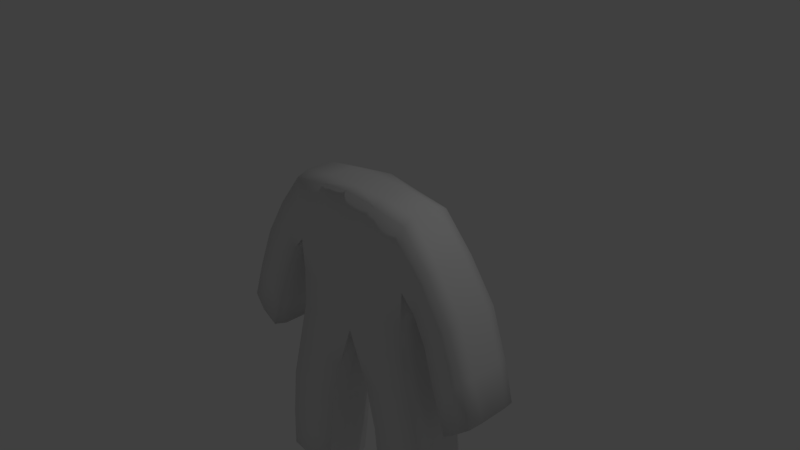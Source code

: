 # Source: fel.blend  (saved by Blender 2.78.0; exported with 4.5.12 LTS)
import bpy
from mathutils import Matrix  # noqa: F401  (used for matrix-valued properties, if any)

bpy.ops.wm.read_factory_settings(use_empty=True)
scene = bpy.context.scene
scene.name = 'Scene'

# ---- collections
col_collection_1 = bpy.data.collections.new('Collection 1'); scene.collection.children.link(col_collection_1)

# ---- materials (node trees are filled in below, after node groups)
mat_material = bpy.data.materials.new('Material')
mat_material.alpha_threshold = 0.0
mat_material.use_transparent_shadow = False
mat_material.roughness = 0.5
mat_material.line_color = (0.0, 0.0, 0.0, 1.0)

# ---- material node trees

# ---- world
world_world = bpy.data.worlds.new('World'); scene.world = world_world
world_world.color = (0.05088, 0.05088, 0.05088)
world_world.use_sun_shadow = False
world_world.sun_shadow_jitter_overblur = 0.0
world_world.cycles.sampling_method = 'MANUAL'

# ---- cameras
cam_camera = bpy.data.cameras.new('Camera')
cam_camera.clip_end = 100.0
cam_camera.lens = 35.0
cam_camera.sensor_width = 32.0
cam_camera.sensor_height = 18.0
cam_camera.ortho_scale = 7.314
cam_camera.dof.focus_distance = 0.0
cam_camera.dof.aperture_fstop = 128.0

# ---- lights
light_lamp = bpy.data.lights.new('Lamp', 'POINT')
light_lamp.transmission_factor = 0.0
light_lamp.cutoff_distance = 30.0
light_lamp.energy = 100.0
light_lamp.shadow_buffer_clip_start = 1.001
light_lamp.shadow_soft_size = 0.1
light_lamp.shadow_maximum_resolution = 0.006
light_lamp.use_absolute_resolution = True

# ---- meshes
me_cube = bpy.data.meshes.new('Cube')
me_cube.from_pydata([(-0.962, -0.3378, -1.023), (-0.962, 0.3695, -1.023), (-0.9866, -0.3366, 0.8653), (-0.9866, 0.3754, 0.8653), (-1.024, 0.01586, -1.023), (-0.9645, -0.3416, -0.02859), (-0.9645, 0.3789, -0.02859), (-0.9866, 0.01937, 0.9278), (-1.018, 0.01937, -0.09824), (-1.313, -0.3378, -2.378), (-1.313, 0.3695, -2.378), (-0.4381, 0.3695, -2.378), (-0.4381, -0.3378, -2.378), (-1.376, 0.01586, -2.378), (-0.3756, 0.01586, -2.378), (-1.431, -0.3299, -3.77), (-1.431, 0.3616, -3.77), (-1.455, 0.01586, -3.802), (-1.33, 0.452, -0.5908), (-0.5979, 0.3616, -3.77), (-0.5979, -0.3299, -3.77), (-0.5799, 0.01586, -3.802), (-1.733, -0.3218, -0.1895), (-1.733, 0.452, -0.1895), (-1.33, -0.3218, -0.5908), (-1.764, 0.06511, -0.1634), (-1.299, 0.06511, -0.6169), (-1.692, 0.02055, -1.758), (-2.188, 0.02055, -1.34), (-1.733, 0.4012, -1.723), (-1.733, -0.3601, -1.723), (-2.147, 0.4012, -1.375), (-2.147, -0.3601, -1.375), (-0.5245, 0.3931, -1.023), (-0.5245, -0.3614, -1.023), (-1.024, 0.2045, -1.023), (-0.9711, -0.3602, 0.446), (-0.9711, 0.399, 0.446), (-0.5, 0.3695, 0.9375), (-0.5, -0.3378, 0.9375), (-0.9866, 0.2092, 0.9278), (-1.024, -0.1728, -1.023), (-0.9375, -0.3378, -0.5), (-0.9375, 0.3695, -0.5), (-0.9866, -0.1704, 0.9278), (-0.5, 0.3931, 0.0), (-1.018, 0.2092, -0.09824), (-1.018, -0.1704, -0.09824), (-1.0, 0.01586, -0.5), (-0.5, -0.3614, 0.0), (-0.5, 0.01586, 1.0), (-0.2583, -0.3378, -1.684), (-0.8756, 0.3931, -2.378), (-0.8756, -0.3614, -2.378), (-1.376, 0.2045, -2.378), (-1.376, -0.1728, -2.378), (-1.396, -0.3378, -3.133), (-0.3756, 0.2045, -2.378), (-0.3756, -0.1728, -2.378), (-0.1958, 0.01586, -1.684), (-1.133, -0.3378, -1.684), (-1.196, 0.01586, -1.684), (-0.2583, 0.3695, -1.684), (-1.133, 0.3695, -1.684), (-1.455, 0.2045, -3.802), (-1.455, -0.1728, -3.802), (-1.396, 0.3695, -3.133), (-1.459, 0.01586, -3.133), (-1.509, 0.044, -1.219), (-0.5799, 0.2045, -3.802), (-0.5799, -0.1728, -3.802), (-1.377, -0.3275, 0.3783), (-1.145, 0.044, -0.2859), (-1.16, -0.3275, -0.2416), (-1.393, 0.044, 0.4226), (-1.377, 0.4155, 0.3783), (-1.531, -0.3477, -0.3902), (-1.764, 0.2715, -0.1634), (-1.764, -0.1413, -0.1634), (-1.299, -0.1413, -0.6169), (-1.54, -0.3453, -1.192), (-2.005, 0.044, -0.8015), (-1.692, 0.2282, -1.758), (-2.188, -0.1871, -1.34), (-1.692, -0.1871, -1.758), (-1.94, 0.4358, -1.549), (-2.188, 0.2282, -1.34), (-1.94, -0.3947, -1.549), (-1.974, 0.4333, -0.8276), (-1.974, -0.3453, -0.8276), (-1.017, 0.3695, -3.802), (-1.017, -0.3378, -3.802), (-0.5212, -0.3378, -3.133), (-0.4587, 0.01586, -3.133), (-0.5212, 0.3695, -3.133), (-1.299, 0.2715, -0.6169), (-1.531, 0.478, -0.3902), (-1.026, 0.01586, -3.897), (-1.16, 0.4155, -0.2416), (-1.54, 0.4333, -1.192), (-2.005, -0.1636, -0.8015), (-2.005, 0.2516, -0.8015), (-1.509, 0.2516, -1.219), (-1.509, -0.1636, -1.219), (-1.757, 0.4592, -1.01), (-1.393, 0.2421, 0.4226), (-1.145, -0.1541, -0.2859), (-1.269, -0.3522, 0.06836), (-1.145, 0.2421, -0.2859), (-1.026, 0.2045, -3.897), (-1.026, -0.1728, -3.897), (-1.269, 0.4402, 0.06836), (-1.393, -0.1541, 0.4226), (-1.459, -0.1728, -3.133), (-0.4587, 0.2045, -3.133), (-0.9587, 0.3931, -3.133), (-1.459, 0.2045, -3.133), (-1.757, -0.3712, -1.01), (-0.6958, 0.3931, -1.684), (-1.196, 0.2045, -1.684), (-0.1958, 0.2045, -1.684), (-1.196, -0.1728, -1.684), (-0.9587, -0.3614, -3.133), (-0.4587, -0.1728, -3.133), (-0.1958, -0.1728, -1.684), (-0.5, 0.2045, 1.0), (-0.5, -0.3614, -0.5), (-1.0, -0.1728, -0.5), (-1.0, 0.2045, -0.5), (-0.5, 0.3931, 0.5), (-0.5, 0.3931, -0.5), (-0.5, -0.3614, 0.5), (-0.5, -0.1728, 1.0), (-0.6958, -0.3614, -1.684), (0.962, -0.3378, -1.023), (0.962, 0.3695, -1.023), (0.9866, -0.3366, 0.8653), (0.9866, 0.3754, 0.8653), (0.0, 0.3931, -1.0), (0.0, -0.3614, -1.0), (1.024, 0.01586, -1.023), (0.9645, -0.3416, -0.02859), (0.9645, 0.3789, -0.02859), (0.0, 0.3931, 1.0), (0.0, -0.3614, 1.0), (0.9866, 0.01937, 0.9278), (0.0, 0.3931, 0.0), (1.018, 0.01937, -0.09824), (0.0, -0.3614, 0.0), (0.0, 0.01586, 1.0), (0.0, 0.01586, -1.0), (1.313, -0.3378, -2.378), (1.313, 0.3695, -2.378), (0.4381, 0.3695, -2.378), (0.4381, -0.3378, -2.378), (1.376, 0.01586, -2.378), (0.3756, 0.01586, -2.378), (1.431, -0.3299, -3.77), (1.431, 0.3616, -3.77), (1.455, 0.01586, -3.802), (1.33, 0.452, -0.5908), (0.5979, 0.3616, -3.77), (0.5979, -0.3299, -3.77), (0.5799, 0.01586, -3.802), (1.733, -0.3218, -0.1895), (1.733, 0.452, -0.1895), (1.33, -0.3218, -0.5908), (1.764, 0.06511, -0.1634), (1.299, 0.06511, -0.6169), (1.692, 0.02055, -1.758), (2.188, 0.02055, -1.34), (1.733, 0.4012, -1.723), (1.733, -0.3601, -1.723), (2.147, 0.4012, -1.375), (2.147, -0.3601, -1.375), (0.5245, 0.3931, -1.023), (0.5245, -0.3614, -1.023), (1.024, 0.2045, -1.023), (0.9711, -0.3602, 0.446), (0.9711, 0.399, 0.446), (0.5, 0.3695, 0.9375), (0.5, -0.3378, 0.9375), (0.9866, 0.2092, 0.9278), (1.024, -0.1728, -1.023), (0.9375, -0.3378, -0.5), (0.9375, 0.3695, -0.5), (0.9866, -0.1704, 0.9278), (0.5, 0.3931, 0.0), (0.0, 0.3931, 0.5), (0.0, 0.3931, -0.5), (1.018, 0.2092, -0.09824), (1.018, -0.1704, -0.09824), (1.0, 0.01586, -0.5), (0.5, -0.3614, 0.0), (0.0, -0.3614, -0.5), (0.0, -0.3614, 0.5), (0.0, -0.1728, 1.0), (0.0, 0.2045, 1.0), (0.5, 0.01586, 1.0), (0.2583, -0.3378, -1.684), (0.0, 0.2045, -1.0), (0.0, -0.1728, -1.0), (0.8756, 0.3931, -2.378), (0.8756, -0.3614, -2.378), (1.376, 0.2045, -2.378), (1.376, -0.1728, -2.378), (1.396, -0.3378, -3.133), (0.3756, 0.2045, -2.378), (0.3756, -0.1728, -2.378), (0.1958, 0.01586, -1.684), (1.133, -0.3378, -1.684), (1.196, 0.01586, -1.684), (0.2583, 0.3695, -1.684), (1.133, 0.3695, -1.684), (1.455, 0.2045, -3.802), (1.455, -0.1728, -3.802), (1.396, 0.3695, -3.133), (1.459, 0.01586, -3.133), (1.509, 0.044, -1.219), (0.5799, 0.2045, -3.802), (0.5799, -0.1728, -3.802), (1.377, -0.3275, 0.3783), (1.145, 0.044, -0.2859), (1.16, -0.3275, -0.2416), (1.393, 0.044, 0.4226), (1.377, 0.4155, 0.3783), (1.531, -0.3477, -0.3902), (1.764, 0.2715, -0.1634), (1.764, -0.1413, -0.1634), (1.299, -0.1413, -0.6169), (1.54, -0.3453, -1.192), (2.005, 0.044, -0.8015), (1.692, 0.2282, -1.758), (2.188, -0.1871, -1.34), (1.692, -0.1871, -1.758), (1.94, 0.4358, -1.549), (2.188, 0.2282, -1.34), (1.94, -0.3947, -1.549), (1.974, 0.4333, -0.8276), (1.974, -0.3453, -0.8276), (1.017, 0.3695, -3.802), (1.017, -0.3378, -3.802), (0.5212, -0.3378, -3.133), (0.4587, 0.01586, -3.133), (0.5212, 0.3695, -3.133), (1.299, 0.2715, -0.6169), (1.531, 0.478, -0.3902), (1.026, 0.01586, -3.897), (1.16, 0.4155, -0.2416), (1.54, 0.4333, -1.192), (2.005, -0.1636, -0.8015), (2.005, 0.2516, -0.8015), (1.509, 0.2516, -1.219), (1.509, -0.1636, -1.219), (1.757, 0.4592, -1.01), (1.393, 0.2421, 0.4226), (1.145, -0.1541, -0.2859), (1.269, -0.3522, 0.06836), (1.145, 0.2421, -0.2859), (1.026, 0.2045, -3.897), (1.026, -0.1728, -3.897), (1.269, 0.4402, 0.06836), (1.393, -0.1541, 0.4226), (1.459, -0.1728, -3.133), (0.4587, 0.2045, -3.133), (0.9587, 0.3931, -3.133), (1.459, 0.2045, -3.133), (1.757, -0.3712, -1.01), (0.6958, 0.3931, -1.684), (1.196, 0.2045, -1.684), (0.1958, 0.2045, -1.684), (1.196, -0.1728, -1.684), (0.9587, -0.3614, -3.133), (0.4587, -0.1728, -3.133), (0.1958, -0.1728, -1.684), (0.5, 0.2045, 1.0), (0.5, -0.3614, -0.5), (1.0, -0.1728, -0.5), (1.0, 0.2045, -0.5), (0.5, 0.3931, 0.5), (0.5, 0.3931, -0.5), (0.5, -0.3614, 0.5), (0.5, -0.1728, 1.0), (0.6958, -0.3614, -1.684)], [], [(133, 60, 9, 53), (132, 44, 2, 39), (131, 39, 2, 36), (130, 33, 1, 43), (129, 45, 6, 37), (128, 46, 6, 43), (127, 47, 8, 48), (126, 49, 5, 42), (125, 40, 7, 50), (124, 51, 12, 58), (123, 92, 20, 70), (122, 56, 15, 91), (121, 61, 13, 55), (120, 59, 14, 57), (119, 63, 10, 54), (118, 62, 11, 52), (117, 89, 32, 87), (116, 66, 16, 64), (115, 94, 19, 90), (114, 93, 21, 69), (113, 67, 17, 65), (112, 74, 25, 78), (111, 98, 18, 96), (110, 91, 15, 65), (109, 97, 17, 64), (108, 72, 26, 95), (107, 71, 22, 76), (106, 73, 24, 79), (105, 75, 23, 77), (104, 99, 29, 85), (103, 80, 30, 84), (102, 68, 27, 82), (101, 88, 31, 86), (100, 81, 28, 83), (89, 100, 83, 32), (22, 78, 100, 89), (78, 25, 81, 100), (81, 101, 86, 28), (25, 77, 101, 81), (77, 23, 88, 101), (99, 102, 82, 29), (18, 95, 102, 99), (95, 26, 68, 102), (68, 103, 84, 27), (26, 79, 103, 68), (79, 24, 80, 103), (88, 104, 85, 31), (23, 96, 104, 88), (96, 18, 99, 104), (74, 105, 77, 25), (7, 40, 105, 74), (40, 3, 75, 105), (72, 106, 79, 26), (8, 47, 106, 72), (47, 5, 73, 106), (73, 107, 76, 24), (5, 36, 107, 73), (36, 2, 71, 107), (98, 108, 95, 18), (6, 46, 108, 98), (46, 8, 72, 108), (90, 109, 64, 16), (19, 69, 109, 90), (69, 21, 97, 109), (97, 110, 65, 17), (21, 70, 110, 97), (70, 20, 91, 110), (75, 111, 96, 23), (3, 37, 111, 75), (37, 6, 98, 111), (71, 112, 78, 22), (2, 44, 112, 71), (44, 7, 74, 112), (56, 113, 65, 15), (9, 55, 113, 56), (55, 13, 67, 113), (94, 114, 69, 19), (11, 57, 114, 94), (57, 14, 93, 114), (66, 115, 90, 16), (10, 52, 115, 66), (52, 11, 94, 115), (67, 116, 64, 17), (13, 54, 116, 67), (54, 10, 66, 116), (80, 117, 87, 30), (24, 76, 117, 80), (76, 22, 89, 117), (63, 118, 52, 10), (1, 33, 118, 63), (33, 138, 62, 118), (61, 119, 54, 13), (4, 35, 119, 61), (35, 1, 63, 119), (62, 120, 57, 11), (138, 200, 120, 62), (200, 150, 59, 120), (60, 121, 55, 9), (0, 41, 121, 60), (41, 4, 61, 121), (92, 122, 91, 20), (12, 53, 122, 92), (53, 9, 56, 122), (93, 123, 70, 21), (14, 58, 123, 93), (58, 12, 92, 123), (59, 124, 58, 14), (150, 201, 124, 59), (201, 139, 51, 124), (197, 125, 50, 149), (143, 38, 125, 197), (38, 3, 40, 125), (34, 126, 42, 0), (139, 194, 126, 34), (194, 148, 49, 126), (41, 127, 48, 4), (0, 42, 127, 41), (42, 5, 47, 127), (35, 128, 43, 1), (4, 48, 128, 35), (48, 8, 46, 128), (38, 129, 37, 3), (143, 188, 129, 38), (188, 146, 45, 129), (45, 130, 43, 6), (146, 189, 130, 45), (189, 138, 33, 130), (49, 131, 36, 5), (148, 195, 131, 49), (195, 144, 39, 131), (196, 132, 39, 144), (149, 50, 132, 196), (50, 7, 44, 132), (51, 133, 53, 12), (139, 34, 133, 51), (34, 0, 60, 133), (283, 203, 151, 210), (282, 181, 136, 186), (281, 178, 136, 181), (280, 185, 135, 175), (279, 179, 142, 187), (278, 185, 142, 190), (277, 192, 147, 191), (276, 184, 141, 193), (275, 198, 145, 182), (274, 208, 154, 199), (273, 220, 162, 242), (272, 241, 157, 206), (271, 205, 155, 211), (270, 207, 156, 209), (269, 204, 152, 213), (268, 202, 153, 212), (267, 237, 174, 239), (266, 214, 158, 216), (265, 240, 161, 244), (264, 219, 163, 243), (263, 215, 159, 217), (262, 228, 167, 224), (261, 246, 160, 248), (260, 215, 157, 241), (259, 214, 159, 247), (258, 245, 168, 222), (257, 226, 164, 221), (256, 229, 166, 223), (255, 227, 165, 225), (254, 235, 171, 249), (253, 234, 172, 230), (252, 232, 169, 218), (251, 236, 173, 238), (250, 233, 170, 231), (239, 174, 233, 250), (164, 239, 250, 228), (228, 250, 231, 167), (231, 170, 236, 251), (167, 231, 251, 227), (227, 251, 238, 165), (249, 171, 232, 252), (160, 249, 252, 245), (245, 252, 218, 168), (218, 169, 234, 253), (168, 218, 253, 229), (229, 253, 230, 166), (238, 173, 235, 254), (165, 238, 254, 246), (246, 254, 249, 160), (224, 167, 227, 255), (145, 224, 255, 182), (182, 255, 225, 137), (222, 168, 229, 256), (147, 222, 256, 191), (191, 256, 223, 141), (223, 166, 226, 257), (141, 223, 257, 178), (178, 257, 221, 136), (248, 160, 245, 258), (142, 248, 258, 190), (190, 258, 222, 147), (240, 158, 214, 259), (161, 240, 259, 219), (219, 259, 247, 163), (247, 159, 215, 260), (163, 247, 260, 220), (220, 260, 241, 162), (225, 165, 246, 261), (137, 225, 261, 179), (179, 261, 248, 142), (221, 164, 228, 262), (136, 221, 262, 186), (186, 262, 224, 145), (206, 157, 215, 263), (151, 206, 263, 205), (205, 263, 217, 155), (244, 161, 219, 264), (153, 244, 264, 207), (207, 264, 243, 156), (216, 158, 240, 265), (152, 216, 265, 202), (202, 265, 244, 153), (217, 159, 214, 266), (155, 217, 266, 204), (204, 266, 216, 152), (230, 172, 237, 267), (166, 230, 267, 226), (226, 267, 239, 164), (213, 152, 202, 268), (135, 213, 268, 175), (175, 268, 212, 138), (211, 155, 204, 269), (140, 211, 269, 177), (177, 269, 213, 135), (212, 153, 207, 270), (138, 212, 270, 200), (200, 270, 209, 150), (210, 151, 205, 271), (134, 210, 271, 183), (183, 271, 211, 140), (242, 162, 241, 272), (154, 242, 272, 203), (203, 272, 206, 151), (243, 163, 220, 273), (156, 243, 273, 208), (208, 273, 242, 154), (209, 156, 208, 274), (150, 209, 274, 201), (201, 274, 199, 139), (197, 149, 198, 275), (143, 197, 275, 180), (180, 275, 182, 137), (176, 134, 184, 276), (139, 176, 276, 194), (194, 276, 193, 148), (183, 140, 192, 277), (134, 183, 277, 184), (184, 277, 191, 141), (177, 135, 185, 278), (140, 177, 278, 192), (192, 278, 190, 147), (180, 137, 179, 279), (143, 180, 279, 188), (188, 279, 187, 146), (187, 142, 185, 280), (146, 187, 280, 189), (189, 280, 175, 138), (193, 141, 178, 281), (148, 193, 281, 195), (195, 281, 181, 144), (196, 144, 181, 282), (149, 196, 282, 198), (198, 282, 186, 145), (199, 154, 203, 283), (139, 199, 283, 176), (176, 283, 210, 134), (29, 82, 27, 84, 30, 87, 32, 83, 28, 86, 31, 85), (171, 235, 173, 236, 170, 233, 174, 237, 172, 234, 169, 232)])
me_cube.polygons.foreach_set('use_smooth', [1, 1, 1, 1, 1, 1, 1, 1, 1, 0, 0, 1, 1, 0, 1, 1, 1, 1, 1, 0, 1, 1, 1, 1, 1, 1, 1, 1, 1, 1, 1, 1, 1, 1, 1, 1, 1, 1, 1, 1, 1, 1, 1, 1, 1, 1, 1, 1, 1, 1, 1, 1, 1, 1, 1, 1, 1, 1, 1, 1, 1, 1, 1, 1, 1, 1, 1, 1, 1, 1, 1, 1, 1, 1, 1, 1, 0, 0, 0, 1, 1, 1, 1, 1, 1, 1, 1, 1, 1, 1, 1, 1, 1, 1, 0, 0, 0, 1, 1, 1, 1, 1, 1, 0, 0, 0, 0, 0, 0, 1, 1, 1, 1, 1, 1, 1, 1, 1, 1, 1, 1, 1, 1, 1, 1, 1, 1, 1, 1, 1, 1, 1, 1, 1, 1, 1, 1, 1, 1, 1, 1, 1, 1, 1, 1, 0, 0, 1, 1, 0, 1, 1, 1, 1, 1, 0, 1, 1, 1, 1, 1, 1, 1, 1, 1, 1, 1, 1, 1, 1, 1, 1, 1, 1, 1, 1, 1, 1, 1, 1, 1, 1, 1, 1, 1, 1, 1, 1, 1, 1, 1, 1, 1, 1, 1, 1, 1, 1, 1, 1, 1, 1, 1, 1, 1, 1, 1, 1, 1, 1, 1, 1, 0, 0, 0, 1, 1, 1, 1, 1, 1, 1, 1, 1, 1, 1, 1, 1, 1, 1, 0, 0, 0, 1, 1, 1, 1, 1, 1, 0, 0, 0, 0, 0, 0, 1, 1, 1, 1, 1, 1, 1, 1, 1, 1, 1, 1, 1, 1, 1, 1, 1, 1, 1, 1, 1, 1, 1, 1, 1, 1, 1, 1, 1])
me_cube.materials.append(mat_material)
me_cube.use_remesh_preserve_volume = False
me_cube.use_remesh_preserve_attributes = False
me_cube.use_mirror_vertex_groups = False
me_cube.update()
arm_armature = bpy.data.armatures.new('Armature')  # bones are not reproduced

# ---- objects
ob_armature = bpy.data.objects.new('Armature', arm_armature)
ob_cube = bpy.data.objects.new('Cube', me_cube)
ob_lamp = bpy.data.objects.new('Lamp', light_lamp)
ob_camera = bpy.data.objects.new('Camera', cam_camera)

# ---- transforms, parenting, visibility, modifiers, constraints
ob_armature.location = (0.04514, 0.0, -0.1481)
ob_armature.show_in_front = True
ob_armature.lineart.crease_threshold = 0.0
ob_cube.parent = ob_armature
ob_cube.matrix_parent_inverse = Matrix(((1.0, 0.0, 0.0, -0.04514), (0.0, 1.0, 0.0, 0.0), (0.0, 0.0, 1.0, 0.1481), (0.0, 0.0, 0.0, 1.0)))
ob_cube.location = (0.0, 0.0, 0.0)
ob_cube.lock_rotations_4d = False
ob_cube.empty_display_type = 'ARROWS'
ob_cube.lineart.crease_threshold = 0.0
_vg = ob_cube.vertex_groups.new(name='Bone')
for _i, _w in zip([38, 39, 50, 125, 132, 143, 144, 149, 180, 181, 196, 197, 198, 275, 282], [0.006328, 0.008126, 0.03994, 0.05054, 0.0474, 0.06001, 0.05795, 0.972, 0.005788, 0.007593, 0.201, 0.2041, 0.02504, 0.04873, 0.04499]): _vg.add([_i], _w, 'REPLACE')
_vg = ob_cube.vertex_groups.new(name='Bone.001')
for _i, _w in zip([2, 3, 5, 6, 7, 8, 18, 22, 23, 36, 37, 38, 39, 40, 42, 43, 44, 45, 46, 49, 50, 71, 73, 74, 75, 77, 95, 96, 98, 105, 107, 108, 111, 112, 125, 126, 128, 129, 130, 131, 132, 136, 137, 143, 144, 146, 148, 178, 179, 180, 181, 182, 186, 187, 188, 189, 193, 194, 195, 196, 197, 275, 279, 281, 282], [0.6099, 0.5982, 0.08346, 0.1237, 0.9511, 0.002823, 0.002812, 0.009646, 0.03909, 0.2794, 0.3177, 0.6691, 0.6659, 0.7703, 0.004621, 0.04011, 0.7779, 0.1579, 0.1738, 0.1422, 0.9409, 0.1448, 0.03948, 0.009912, 0.1654, 0.02576, 0.00986, 0.01391, 0.05549, 0.1549, 0.08861, 0.08389, 0.09475, 0.1233, 0.8091, 0.03287, 0.04432, 0.4687, 0.04938, 0.4592, 0.8124, 0.05522, 0.05261, 0.503, 0.5025, 0.09351, 0.08857, 0.02968, 0.02765, 0.162, 0.1624, 0.02091, 0.01975, 0.04713, 0.2329, 0.006298, 0.04371, 0.001554, 0.228, 0.5508, 0.542, 0.1315, 0.09924, 0.1002, 0.1315]): _vg.add([_i], _w, 'REPLACE')
_vg = ob_cube.vertex_groups.new(name='Bone.002')
for _i, _w in zip([0, 1, 2, 3, 5, 6, 7, 8, 18, 22, 23, 24, 25, 26, 29, 30, 31, 32, 34, 35, 36, 37, 38, 39, 40, 41, 42, 43, 44, 45, 46, 47, 48, 49, 71, 72, 73, 74, 75, 76, 77, 78, 79, 80, 82, 85, 87, 88, 89, 95, 96, 98, 99, 100, 101, 102, 103, 104, 105, 106, 107, 108, 111, 112, 117, 125, 126, 127, 128, 129, 130, 131, 132, 143, 144, 146, 148, 188, 195], [0.02603, 0.01052, 0.2251, 0.2333, 0.4372, 0.385, 0.02958, 0.5853, 0.1881, 0.1815, 0.1938, 0.1809, 0.01936, 0.1398, 0.0186, 0.005032, 0.02492, 0.006462, 0.0008192, 0.003318, 0.4549, 0.3896, 0.0847, 0.08958, 0.1466, 0.01967, 0.1317, 0.1099, 0.1434, 0.1387, 0.3198, 0.4874, 0.1266, 0.1573, 0.6072, 0.6539, 0.4544, 0.9388, 0.539, 0.1875, 0.1523, 0.1135, 0.1739, 0.04854, 0.001459, 0.02564, 0.007992, 0.07111, 0.05594, 0.1825, 0.197, 0.4086, 0.06366, 0.007189, 0.03392, 0.05077, 0.03097, 0.07044, 0.6509, 0.5257, 0.5267, 0.4109, 0.4916, 0.7287, 0.05503, 0.03894, 0.07118, 0.1456, 0.1065, 0.1355, 0.06097, 0.1514, 0.04, 0.01423, 0.01981, 0.03797, 0.04937, 0.04108, 0.05033]): _vg.add([_i], _w, 'REPLACE')
_vg = ob_cube.vertex_groups.new(name='Bone.003')
for _i, _w in zip([2, 3, 5, 6, 8, 18, 22, 23, 24, 25, 26, 27, 28, 29, 30, 31, 32, 36, 37, 40, 42, 43, 44, 45, 46, 47, 48, 49, 68, 71, 72, 73, 74, 75, 76, 77, 78, 79, 80, 81, 82, 83, 84, 85, 86, 87, 88, 89, 95, 96, 98, 99, 100, 101, 102, 103, 104, 105, 106, 107, 108, 111, 112, 117, 127, 128, 129, 130, 131], [0.04179, 0.04509, 0.1412, 0.1725, 0.1199, 0.7089, 0.7493, 0.7135, 0.7469, 0.9612, 0.8205, 0.9806, 0.999, 0.948, 0.962, 0.9442, 0.961, 0.08375, 0.1068, 0.008251, 0.03516, 0.04921, 0.004357, 0.05678, 0.1752, 0.1678, 0.01283, 0.04099, 0.9673, 0.1637, 0.2202, 0.3443, 0.008276, 0.2088, 0.7363, 0.7897, 0.8578, 0.7693, 0.9317, 0.9972, 0.9613, 0.9773, 0.97, 0.9431, 0.9689, 0.9599, 0.8946, 0.9225, 0.7151, 0.7062, 0.3667, 0.9024, 0.9621, 0.9402, 0.9224, 0.9453, 0.894, 0.1601, 0.301, 0.2493, 0.3261, 0.2884, 0.1235, 0.9235, 0.04568, 0.05073, 0.02864, 0.002346, 0.01418]): _vg.add([_i], _w, 'REPLACE')
_vg = ob_cube.vertex_groups.new(name='Bone.004')
for _i, _w in zip([38, 39, 45, 49, 125, 129, 131, 132, 136, 137, 141, 142, 143, 144, 145, 146, 147, 148, 160, 164, 165, 166, 178, 179, 180, 181, 182, 184, 185, 186, 187, 188, 190, 191, 192, 193, 195, 196, 197, 198, 221, 222, 223, 225, 226, 227, 245, 246, 248, 255, 256, 257, 258, 261, 262, 275, 276, 277, 278, 279, 280, 281, 282], [0.06571, 0.06579, 0.0119, 0.01089, 0.04069, 0.05391, 0.05456, 0.0386, 0.5811, 0.5686, 0.1092, 0.1199, 0.1962, 0.1975, 0.9624, 0.06829, 0.05559, 0.06686, 0.003412, 0.019, 0.03633, 0.008673, 0.2701, 0.3003, 0.5725, 0.5703, 0.7491, 0.053, 0.05419, 0.7579, 0.14, 0.1481, 0.1767, 0.1849, 0.01514, 0.1338, 0.1482, 0.1714, 0.176, 0.9449, 0.1451, 0.01878, 0.07353, 0.1579, 0.01531, 0.02392, 0.01285, 0.01279, 0.05501, 0.1496, 0.08231, 0.0993, 0.08633, 0.09068, 0.1225, 0.7241, 0.04086, 0.0651, 0.06416, 0.4221, 0.04408, 0.4158, 0.7268]): _vg.add([_i], _w, 'REPLACE')
_vg = ob_cube.vertex_groups.new(name='Bone.005')
for _i, _w in zip([134, 135, 136, 137, 141, 142, 143, 144, 145, 146, 147, 148, 160, 164, 165, 166, 167, 168, 171, 172, 173, 174, 176, 177, 178, 179, 180, 181, 182, 183, 184, 185, 186, 187, 188, 190, 191, 192, 193, 195, 221, 222, 223, 224, 225, 226, 227, 228, 229, 230, 232, 235, 237, 238, 239, 245, 246, 248, 249, 250, 251, 252, 253, 254, 255, 256, 257, 258, 261, 262, 267, 275, 276, 277, 278, 279, 280, 281, 282], [0.02873, 0.02187, 0.2201, 0.2318, 0.4064, 0.384, 0.01407, 0.01774, 0.009462, 0.03859, 0.5388, 0.04434, 0.1874, 0.1755, 0.1932, 0.1675, 0.01452, 0.1377, 0.01822, 0.001428, 0.02485, 0.003463, 0.002199, 0.01141, 0.4416, 0.3869, 0.08444, 0.0873, 0.1452, 0.01532, 0.142, 0.1359, 0.1404, 0.1387, 0.04107, 0.3225, 0.3283, 0.164, 0.1476, 0.04701, 0.5958, 0.6174, 0.4214, 0.9598, 0.5358, 0.1772, 0.1518, 0.1126, 0.1574, 0.0421, 0.0006707, 0.02544, 0.004518, 0.07105, 0.05332, 0.1813, 0.1964, 0.4071, 0.06352, 0.006007, 0.03404, 0.0506, 0.02499, 0.07034, 0.6484, 0.4547, 0.5084, 0.4076, 0.4891, 0.7226, 0.05179, 0.03822, 0.07148, 0.146, 0.1427, 0.1353, 0.06784, 0.1465, 0.03789]): _vg.add([_i], _w, 'REPLACE')
_vg = ob_cube.vertex_groups.new(name='Bone.006')
for _i, _w in zip([136, 137, 141, 142, 147, 160, 164, 165, 166, 167, 168, 169, 170, 171, 172, 173, 174, 178, 179, 182, 184, 185, 186, 187, 190, 191, 192, 193, 218, 221, 222, 223, 225, 226, 227, 228, 229, 230, 231, 232, 233, 234, 235, 236, 237, 238, 239, 245, 246, 248, 249, 250, 251, 252, 253, 254, 255, 256, 257, 258, 261, 262, 267, 276, 277, 278, 279, 280, 281], [0.0449, 0.04788, 0.1482, 0.1788, 0.1412, 0.7103, 0.7493, 0.7139, 0.7478, 0.9642, 0.8167, 0.9807, 0.9992, 0.9481, 0.962, 0.9441, 0.9609, 0.08679, 0.1096, 0.009378, 0.05658, 0.06461, 0.006109, 0.05909, 0.1885, 0.1818, 0.05328, 0.04592, 0.9659, 0.1667, 0.2392, 0.3494, 0.2112, 0.7369, 0.7895, 0.8568, 0.7691, 0.9316, 0.9975, 0.9615, 0.9772, 0.9701, 0.9431, 0.9688, 0.9599, 0.8945, 0.9224, 0.7164, 0.7071, 0.3707, 0.9025, 0.9616, 0.9399, 0.9223, 0.9448, 0.8941, 0.1614, 0.311, 0.2534, 0.3338, 0.2913, 0.1255, 0.9234, 0.002072, 0.06888, 0.07251, 0.03134, 0.01137, 0.01715]): _vg.add([_i], _w, 'REPLACE')
_vg = ob_cube.vertex_groups.new(name='Bone.007')
for _i, _w in zip([0, 1, 2, 3, 5, 6, 33, 34, 36, 37, 38, 39, 42, 43, 45, 49, 51, 62, 71, 73, 75, 98, 107, 111, 120, 124, 126, 129, 130, 131, 134, 135, 136, 137, 138, 139, 141, 142, 143, 144, 146, 148, 150, 175, 176, 178, 179, 180, 181, 184, 185, 187, 188, 189, 190, 191, 193, 194, 195, 196, 197, 199, 200, 201, 209, 212, 221, 223, 225, 248, 257, 261, 270, 274, 276, 277, 278, 279, 280, 281], [0.01451, 0.006131, 0.03759, 0.03644, 0.08885, 0.0858, 0.06493, 0.06723, 0.07134, 0.06867, 0.07931, 0.07915, 0.05871, 0.05761, 0.3362, 0.3412, 0.02731, 0.02141, 0.00523, 0.01653, 0.005098, 0.03265, 0.02416, 0.02542, 0.04372, 0.04671, 0.1601, 0.1772, 0.1591, 0.1777, 0.02121, 0.01124, 0.04036, 0.03899, 0.1345, 0.1309, 0.09467, 0.09094, 0.1238, 0.1224, 0.479, 0.4818, 0.07307, 0.06701, 0.0696, 0.07416, 0.07116, 0.08039, 0.08026, 0.0718, 0.07005, 0.3446, 0.3919, 0.3225, 0.005961, 0.002747, 0.35, 0.323, 0.3951, 0.009197, 0.01173, 0.03247, 0.2923, 0.3051, 0.004906, 0.02676, 0.008375, 0.02189, 0.007852, 0.03813, 0.02907, 0.02939, 0.05167, 0.05325, 0.1647, 0.002496, 0.0005515, 0.1801, 0.1635, 0.1808]): _vg.add([_i], _w, 'REPLACE')
_vg = ob_cube.vertex_groups.new(name='Bone.008')
for _i, _w in zip([33, 34, 45, 49, 51, 62, 120, 124, 126, 130, 138, 139, 146, 148, 150, 175, 176, 187, 189, 193, 194, 199, 200, 201, 209, 212, 270, 274, 276, 280], [0.027, 0.03139, 0.01033, 0.01042, 0.01489, 0.008951, 0.03897, 0.04194, 0.06311, 0.06372, 0.1079, 0.1044, 0.05899, 0.05867, 0.0718, 0.02852, 0.03312, 0.01059, 0.2167, 0.01073, 0.2151, 0.01929, 0.2872, 0.3004, 0.002531, 0.01346, 0.04794, 0.05055, 0.06399, 0.06455]): _vg.add([_i], _w, 'REPLACE')
_vg = ob_cube.vertex_groups.new(name='Bone.011')
for _i, _w in zip([0, 1, 4, 5, 6, 8, 33, 34, 35, 36, 37, 41, 42, 43, 45, 46, 47, 48, 49, 51, 59, 60, 62, 63, 72, 73, 98, 106, 107, 108, 111, 118, 120, 124, 126, 127, 128, 129, 130, 131, 133, 134, 135, 138, 139, 146, 148, 150, 175, 176, 184, 187, 189, 193, 194, 199, 200, 201, 209, 212, 268, 270, 274, 276, 280], [0.1148, 0.1048, 0.04847, 0.09, 0.08261, 0.1032, 0.1533, 0.1611, 0.07811, 0.008817, 0.01375, 0.08173, 0.2828, 0.2787, 0.1003, 0.1153, 0.113, 0.3322, 0.1036, 0.0711, 0.07169, 0.003932, 0.06511, 0.005163, 0.02811, 0.03962, 0.04196, 0.0544, 0.01743, 0.05928, 0.007589, 0.03576, 0.05312, 0.0538, 0.3206, 0.2937, 0.2934, 0.01586, 0.3136, 0.01629, 0.03125, 0.01965, 0.005489, 0.3055, 0.312, 0.05454, 0.05561, 0.6987, 0.08458, 0.09507, 0.0005748, 0.003707, 0.1239, 0.006833, 0.1241, 0.06836, 0.1778, 0.1676, 0.08953, 0.05968, 0.006169, 0.05871, 0.06022, 0.05676, 0.05263]): _vg.add([_i], _w, 'REPLACE')
_vg = ob_cube.vertex_groups.new(name='Bone.012')
for _i, _w in zip([0, 1, 4, 5, 6, 8, 9, 10, 11, 12, 13, 14, 15, 16, 18, 19, 20, 33, 34, 35, 36, 37, 41, 42, 43, 45, 46, 47, 48, 49, 51, 52, 53, 54, 55, 56, 57, 58, 59, 60, 61, 62, 63, 66, 69, 70, 72, 73, 90, 91, 92, 93, 94, 95, 98, 106, 107, 108, 111, 113, 114, 115, 116, 118, 119, 120, 121, 122, 123, 124, 126, 127, 128, 129, 130, 131, 133, 138, 139, 146, 148, 150, 175, 176, 189, 194, 199, 200, 201, 212, 270, 274, 276, 280], [0.6995, 0.7288, 0.9033, 0.1155, 0.1083, 0.1521, 0.2244, 0.2169, 0.6287, 0.6095, 0.08619, 0.8423, 0.001986, 0.003811, 0.009374, 0.04776, 0.05117, 0.5956, 0.5738, 0.82, 0.01725, 0.02747, 0.8097, 0.3957, 0.4014, 0.0875, 0.1764, 0.1706, 0.4848, 0.08695, 0.726, 0.3296, 0.338, 0.1528, 0.155, 0.05901, 0.7613, 0.7549, 0.8455, 0.7512, 0.9, 0.7386, 0.752, 0.06042, 0.02171, 0.02307, 0.05793, 0.06087, 0.01746, 0.01589, 0.1416, 0.1082, 0.1399, 0.01663, 0.06188, 0.08112, 0.0369, 0.08838, 0.025, 0.01657, 0.1398, 0.09191, 0.01728, 0.7548, 0.8139, 0.7768, 0.8124, 0.09074, 0.1407, 0.774, 0.2303, 0.4607, 0.464, 0.01104, 0.2381, 0.009195, 0.7552, 0.1839, 0.1861, 0.03197, 0.03256, 0.07518, 0.05094, 0.05695, 0.08096, 0.08231, 0.0255, 0.11, 0.1032, 0.01533, 0.001844, 0.003427, 0.02269, 0.01743]): _vg.add([_i], _w, 'REPLACE')
_vg = ob_cube.vertex_groups.new(name='Bone.013')
for _i, _w in zip([0, 1, 9, 10, 11, 12, 13, 14, 15, 16, 17, 19, 20, 21, 33, 34, 35, 41, 51, 52, 53, 54, 55, 56, 57, 58, 59, 60, 61, 62, 63, 64, 65, 66, 67, 69, 70, 90, 91, 92, 93, 94, 97, 109, 110, 113, 114, 115, 116, 118, 119, 120, 121, 122, 123, 124, 133], [0.04516, 0.03334, 0.7618, 0.7672, 0.3329, 0.3474, 0.9113, 0.1358, 0.9724, 0.9714, 0.9953, 0.9483, 0.9457, 0.9787, 0.01301, 0.01859, 0.01197, 0.01589, 0.0786, 0.6444, 0.6377, 0.8393, 0.8377, 0.9374, 0.2046, 0.2093, 0.001524, 0.1874, 0.08718, 0.08282, 0.1844, 0.9847, 0.9853, 0.9355, 0.9858, 0.9623, 0.9615, 0.9642, 0.965, 0.8494, 0.888, 0.8518, 0.9996, 0.9819, 0.982, 0.9649, 0.8536, 0.9019, 0.9644, 0.1375, 0.1521, 0.0473, 0.1535, 0.9033, 0.8523, 0.04432, 0.1422]): _vg.add([_i], _w, 'REPLACE')
_vg = ob_cube.vertex_groups.new(name='Bone.014')
for _i, _w in zip([34, 126, 130, 134, 135, 138, 139, 140, 141, 142, 146, 147, 148, 160, 175, 176, 177, 178, 179, 183, 184, 185, 187, 189, 190, 191, 192, 193, 194, 199, 210, 212, 213, 222, 223, 245, 248, 256, 257, 258, 261, 268, 276, 277, 278, 279, 280, 281, 283], [0.004773, 0.01054, 0.008206, 0.1896, 0.1746, 0.07783, 0.08177, 0.01852, 0.1177, 0.1081, 0.04795, 0.1557, 0.04933, 0.007995, 0.3549, 0.3389, 0.1027, 0.0242, 0.03141, 0.1086, 0.376, 0.3708, 0.1165, 0.08724, 0.159, 0.1571, 0.4683, 0.1182, 0.08849, 0.03439, 0.03603, 0.05259, 0.03264, 0.06096, 0.06034, 0.01346, 0.06094, 0.0773, 0.03898, 0.08194, 0.02556, 0.06307, 0.3693, 0.3971, 0.3962, 0.0264, 0.3712, 0.02574, 0.07746]): _vg.add([_i], _w, 'REPLACE')
_vg = ob_cube.vertex_groups.new(name='Bone.015')
for _i, _w in zip([33, 34, 51, 134, 135, 138, 139, 140, 141, 142, 147, 150, 151, 152, 153, 154, 155, 156, 157, 158, 161, 162, 163, 175, 176, 177, 183, 184, 185, 187, 189, 190, 191, 192, 193, 194, 199, 200, 201, 202, 203, 204, 205, 206, 207, 208, 209, 210, 211, 212, 213, 216, 219, 220, 222, 223, 240, 241, 242, 243, 244, 248, 256, 258, 263, 264, 265, 266, 268, 269, 270, 271, 272, 273, 274, 276, 277, 278, 280, 283], [0.02012, 0.02617, 0.001391, 0.5846, 0.6285, 0.1292, 0.1272, 0.937, 0.06284, 0.06017, 0.08835, 0.06904, 0.3157, 0.3033, 0.706, 0.6926, 0.07801, 0.8302, 0.02008, 0.02306, 0.06366, 0.06515, 0.007242, 0.3155, 0.3096, 0.7843, 0.7684, 0.2083, 0.2192, 0.04438, 0.04883, 0.1016, 0.09739, 0.2561, 0.04373, 0.04902, 0.7006, 0.0966, 0.09021, 0.6075, 0.596, 0.1715, 0.1751, 0.081, 0.7722, 0.7678, 0.7991, 0.7581, 0.9348, 0.7059, 0.7653, 0.08395, 0.04094, 0.04198, 0.02118, 0.01795, 0.04276, 0.04177, 0.1736, 0.1268, 0.1738, 0.01943, 0.04392, 0.051, 0.02928, 0.1591, 0.1355, 0.03073, 0.7446, 0.8272, 0.7452, 0.8238, 0.1373, 0.1594, 0.7438, 0.1239, 0.2589, 0.2642, 0.1266, 0.7408]): _vg.add([_i], _w, 'REPLACE')
_vg = ob_cube.vertex_groups.new(name='Bone.016')
for _i, _w in zip([134, 135, 151, 152, 153, 154, 155, 156, 157, 158, 159, 161, 162, 163, 183, 199, 202, 203, 204, 205, 206, 207, 208, 209, 210, 211, 212, 213, 214, 215, 216, 217, 219, 220, 240, 241, 242, 243, 244, 247, 259, 260, 263, 264, 265, 266, 268, 269, 270, 271, 272, 273, 274, 283], [0.02419, 0.01243, 0.6642, 0.6744, 0.2419, 0.2507, 0.9196, 0.1384, 0.9627, 0.9611, 0.9955, 0.9322, 0.9304, 0.9698, 0.001007, 0.06049, 0.3558, 0.3657, 0.8183, 0.8153, 0.9138, 0.1829, 0.1857, 0.009989, 0.1511, 0.05598, 0.06328, 0.1432, 0.9806, 0.9814, 0.9104, 0.9874, 0.9518, 0.9511, 0.9506, 0.9511, 0.8139, 0.8671, 0.8147, 0.9963, 0.9754, 0.9757, 0.958, 0.8315, 0.8558, 0.9571, 0.09587, 0.1292, 0.03886, 0.1319, 0.8537, 0.8307, 0.03704, 0.09126]): _vg.add([_i], _w, 'REPLACE')
_m = ob_cube.modifiers.new('Armature', 'ARMATURE')
_m.object = ob_armature
ob_lamp.location = (4.076, 1.005, 5.904)
ob_lamp.rotation_euler = (0.6503, 0.05522, 1.866)
ob_lamp.lock_rotations_4d = False
ob_lamp.empty_display_type = 'ARROWS'
ob_lamp.color = (0.0, 0.0, 0.0, 0.0)
ob_lamp.lineart.crease_threshold = 0.0
ob_camera.location = (7.481, -6.508, 5.344)
ob_camera.rotation_euler = (1.109, 0.0, 0.8149)
ob_camera.lock_rotations_4d = False
ob_camera.empty_display_type = 'ARROWS'
ob_camera.color = (0.0, 0.0, 0.0, 0.0)
ob_camera.display_type = 'WIRE'
ob_camera.lineart.crease_threshold = 0.0

# ---- collection membership
col_collection_1.objects.link(ob_armature)
col_collection_1.objects.link(ob_cube)
col_collection_1.objects.link(ob_lamp)
col_collection_1.objects.link(ob_camera)

# ---- scene / render settings (as saved in the file)
scene.camera = ob_camera
scene.frame_start = 1; scene.frame_end = 250; scene.frame_set(3)
scene.render.engine = 'BLENDER_EEVEE_NEXT'
scene.render.resolution_percentage = 50
scene.render.dither_intensity = 0.0
scene.cycles.use_denoising = False
scene.cycles.samples = 128
scene.cycles.sampling_pattern = 'TABULATED_SOBOL'
scene.cycles.light_sampling_threshold = 0.0
scene.cycles.use_adaptive_sampling = False
scene.cycles.use_light_tree = False
scene.cycles.blur_glossy = 0.0
scene.cycles.sample_clamp_indirect = 0.0
scene.view_settings.view_transform = 'Standard'
bpy.context.view_layer.update()
